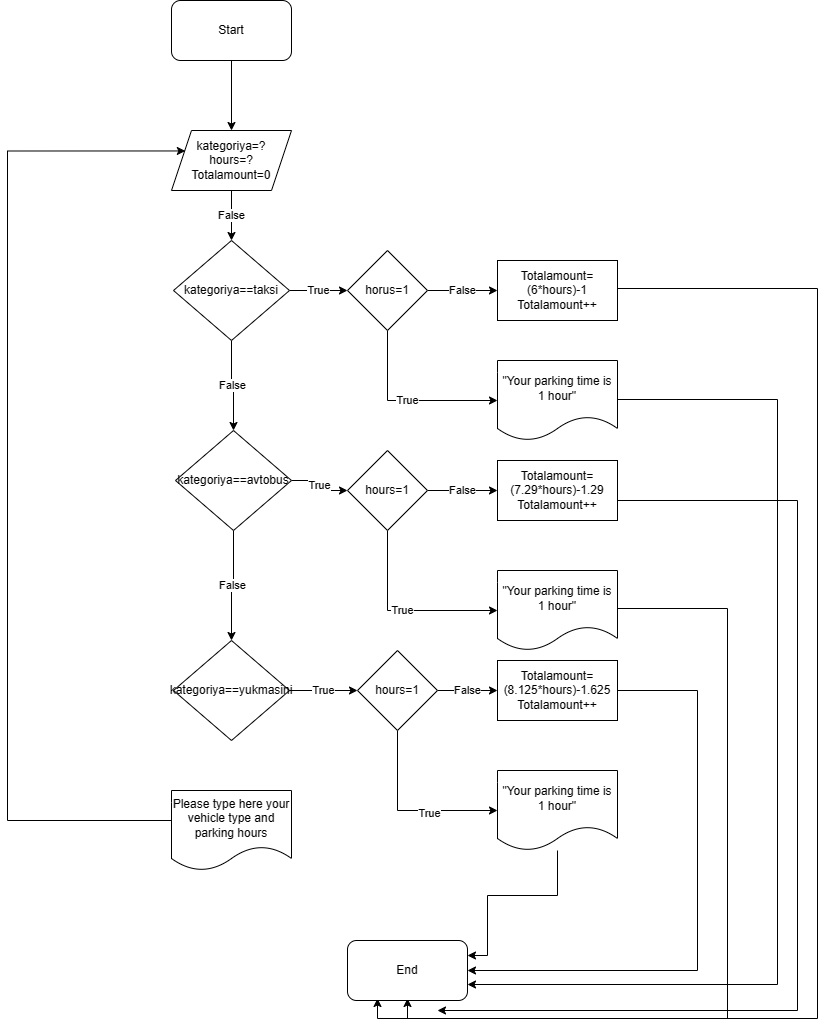

The diagram above was exported from draw.io. Its source (the exported page's mxGraphModel, read from the mxfile embedded in the PNG):
<mxGraphModel dx="1434" dy="788" grid="1" gridSize="10" guides="1" tooltips="1" connect="1" arrows="1" fold="1" page="1" pageScale="1" pageWidth="827" pageHeight="1169" math="0" shadow="0">
  <root>
    <mxCell id="0" />
    <mxCell id="1" parent="0" />
    <mxCell id="vkvy0T9eAEeL6TWpWzKL-3" style="edgeStyle=orthogonalEdgeStyle;rounded=0;orthogonalLoop=1;jettySize=auto;html=1;" edge="1" parent="1" source="vkvy0T9eAEeL6TWpWzKL-1" target="vkvy0T9eAEeL6TWpWzKL-2">
      <mxGeometry relative="1" as="geometry" />
    </mxCell>
    <mxCell id="vkvy0T9eAEeL6TWpWzKL-1" value="Start" style="rounded=1;whiteSpace=wrap;html=1;" vertex="1" parent="1">
      <mxGeometry x="354" width="120" height="60" as="geometry" />
    </mxCell>
    <mxCell id="vkvy0T9eAEeL6TWpWzKL-5" value="False" style="edgeStyle=orthogonalEdgeStyle;rounded=0;orthogonalLoop=1;jettySize=auto;html=1;exitX=0.5;exitY=1;exitDx=0;exitDy=0;entryX=0.5;entryY=0;entryDx=0;entryDy=0;" edge="1" parent="1" source="vkvy0T9eAEeL6TWpWzKL-2" target="vkvy0T9eAEeL6TWpWzKL-4">
      <mxGeometry relative="1" as="geometry" />
    </mxCell>
    <mxCell id="vkvy0T9eAEeL6TWpWzKL-2" value="kategoriya=?&lt;br&gt;hours=?&lt;br&gt;Totalamount=0&lt;br&gt;" style="shape=parallelogram;perimeter=parallelogramPerimeter;whiteSpace=wrap;html=1;fixedSize=1;" vertex="1" parent="1">
      <mxGeometry x="354" y="130" width="120" height="60" as="geometry" />
    </mxCell>
    <mxCell id="vkvy0T9eAEeL6TWpWzKL-8" value="False" style="edgeStyle=orthogonalEdgeStyle;rounded=0;orthogonalLoop=1;jettySize=auto;html=1;entryX=0.5;entryY=0;entryDx=0;entryDy=0;" edge="1" parent="1" source="vkvy0T9eAEeL6TWpWzKL-4" target="vkvy0T9eAEeL6TWpWzKL-6">
      <mxGeometry relative="1" as="geometry" />
    </mxCell>
    <mxCell id="vkvy0T9eAEeL6TWpWzKL-14" value="True" style="edgeStyle=orthogonalEdgeStyle;rounded=0;orthogonalLoop=1;jettySize=auto;html=1;entryX=0;entryY=0.5;entryDx=0;entryDy=0;" edge="1" parent="1" source="vkvy0T9eAEeL6TWpWzKL-4" target="vkvy0T9eAEeL6TWpWzKL-11">
      <mxGeometry relative="1" as="geometry" />
    </mxCell>
    <mxCell id="vkvy0T9eAEeL6TWpWzKL-4" value="kategoriya==taksi" style="rhombus;whiteSpace=wrap;html=1;" vertex="1" parent="1">
      <mxGeometry x="356" y="240" width="116" height="100" as="geometry" />
    </mxCell>
    <mxCell id="vkvy0T9eAEeL6TWpWzKL-9" value="False" style="edgeStyle=orthogonalEdgeStyle;rounded=0;orthogonalLoop=1;jettySize=auto;html=1;entryX=0.5;entryY=0;entryDx=0;entryDy=0;" edge="1" parent="1" source="vkvy0T9eAEeL6TWpWzKL-6" target="vkvy0T9eAEeL6TWpWzKL-7">
      <mxGeometry relative="1" as="geometry" />
    </mxCell>
    <mxCell id="vkvy0T9eAEeL6TWpWzKL-20" value="True" style="edgeStyle=orthogonalEdgeStyle;rounded=0;orthogonalLoop=1;jettySize=auto;html=1;" edge="1" parent="1" source="vkvy0T9eAEeL6TWpWzKL-6" target="vkvy0T9eAEeL6TWpWzKL-17">
      <mxGeometry relative="1" as="geometry" />
    </mxCell>
    <mxCell id="vkvy0T9eAEeL6TWpWzKL-6" value="kategoriya==avtobus" style="rhombus;whiteSpace=wrap;html=1;" vertex="1" parent="1">
      <mxGeometry x="358" y="430" width="116" height="100" as="geometry" />
    </mxCell>
    <mxCell id="vkvy0T9eAEeL6TWpWzKL-26" value="True" style="edgeStyle=orthogonalEdgeStyle;rounded=0;orthogonalLoop=1;jettySize=auto;html=1;entryX=0;entryY=0.5;entryDx=0;entryDy=0;" edge="1" parent="1" source="vkvy0T9eAEeL6TWpWzKL-7" target="vkvy0T9eAEeL6TWpWzKL-23">
      <mxGeometry relative="1" as="geometry" />
    </mxCell>
    <mxCell id="vkvy0T9eAEeL6TWpWzKL-7" value="kategoriya==yukmasini" style="rhombus;whiteSpace=wrap;html=1;" vertex="1" parent="1">
      <mxGeometry x="356" y="640" width="116" height="100" as="geometry" />
    </mxCell>
    <mxCell id="vkvy0T9eAEeL6TWpWzKL-15" value="False" style="edgeStyle=orthogonalEdgeStyle;rounded=0;orthogonalLoop=1;jettySize=auto;html=1;entryX=0;entryY=0.5;entryDx=0;entryDy=0;" edge="1" parent="1" source="vkvy0T9eAEeL6TWpWzKL-11" target="vkvy0T9eAEeL6TWpWzKL-12">
      <mxGeometry relative="1" as="geometry" />
    </mxCell>
    <mxCell id="vkvy0T9eAEeL6TWpWzKL-16" value="True" style="edgeStyle=orthogonalEdgeStyle;rounded=0;orthogonalLoop=1;jettySize=auto;html=1;exitX=0.5;exitY=1;exitDx=0;exitDy=0;entryX=0;entryY=0.5;entryDx=0;entryDy=0;" edge="1" parent="1" source="vkvy0T9eAEeL6TWpWzKL-11" target="vkvy0T9eAEeL6TWpWzKL-13">
      <mxGeometry relative="1" as="geometry" />
    </mxCell>
    <mxCell id="vkvy0T9eAEeL6TWpWzKL-11" value="horus=1" style="rhombus;whiteSpace=wrap;html=1;" vertex="1" parent="1">
      <mxGeometry x="530" y="250" width="80" height="80" as="geometry" />
    </mxCell>
    <mxCell id="vkvy0T9eAEeL6TWpWzKL-36" style="edgeStyle=orthogonalEdgeStyle;rounded=0;orthogonalLoop=1;jettySize=auto;html=1;entryX=0.25;entryY=1;entryDx=0;entryDy=0;" edge="1" parent="1">
      <mxGeometry relative="1" as="geometry">
        <mxPoint x="680" y="288" as="sourcePoint" />
        <mxPoint x="560" y="998" as="targetPoint" />
        <Array as="points">
          <mxPoint x="1000" y="288" />
          <mxPoint x="1000" y="1018" />
          <mxPoint x="560" y="1018" />
        </Array>
      </mxGeometry>
    </mxCell>
    <mxCell id="vkvy0T9eAEeL6TWpWzKL-12" value="Totalamount=(6*hours)-1&lt;br&gt;Totalamount++" style="rounded=0;whiteSpace=wrap;html=1;" vertex="1" parent="1">
      <mxGeometry x="680" y="260" width="120" height="60" as="geometry" />
    </mxCell>
    <mxCell id="vkvy0T9eAEeL6TWpWzKL-37" style="edgeStyle=orthogonalEdgeStyle;rounded=0;orthogonalLoop=1;jettySize=auto;html=1;entryX=1;entryY=0.75;entryDx=0;entryDy=0;" edge="1" parent="1">
      <mxGeometry relative="1" as="geometry">
        <mxPoint x="680" y="399" as="sourcePoint" />
        <mxPoint x="650" y="984" as="targetPoint" />
        <Array as="points">
          <mxPoint x="960" y="399" />
          <mxPoint x="960" y="984" />
        </Array>
      </mxGeometry>
    </mxCell>
    <mxCell id="vkvy0T9eAEeL6TWpWzKL-13" value="&quot;Your parking time is 1 hour&quot;" style="shape=document;whiteSpace=wrap;html=1;boundedLbl=1;" vertex="1" parent="1">
      <mxGeometry x="680" y="360" width="120" height="80" as="geometry" />
    </mxCell>
    <mxCell id="vkvy0T9eAEeL6TWpWzKL-21" value="False" style="edgeStyle=orthogonalEdgeStyle;rounded=0;orthogonalLoop=1;jettySize=auto;html=1;entryX=0;entryY=0.5;entryDx=0;entryDy=0;" edge="1" parent="1" source="vkvy0T9eAEeL6TWpWzKL-17" target="vkvy0T9eAEeL6TWpWzKL-18">
      <mxGeometry relative="1" as="geometry" />
    </mxCell>
    <mxCell id="vkvy0T9eAEeL6TWpWzKL-22" value="True" style="edgeStyle=orthogonalEdgeStyle;rounded=0;orthogonalLoop=1;jettySize=auto;html=1;entryX=0;entryY=0.5;entryDx=0;entryDy=0;" edge="1" parent="1" source="vkvy0T9eAEeL6TWpWzKL-17" target="vkvy0T9eAEeL6TWpWzKL-19">
      <mxGeometry relative="1" as="geometry">
        <Array as="points">
          <mxPoint x="570" y="610" />
        </Array>
      </mxGeometry>
    </mxCell>
    <mxCell id="vkvy0T9eAEeL6TWpWzKL-17" value="hours=1" style="rhombus;whiteSpace=wrap;html=1;" vertex="1" parent="1">
      <mxGeometry x="530" y="450" width="80" height="80" as="geometry" />
    </mxCell>
    <mxCell id="vkvy0T9eAEeL6TWpWzKL-38" style="edgeStyle=orthogonalEdgeStyle;rounded=0;orthogonalLoop=1;jettySize=auto;html=1;entryX=0.75;entryY=1;entryDx=0;entryDy=0;" edge="1" parent="1">
      <mxGeometry relative="1" as="geometry">
        <mxPoint x="680" y="500" as="sourcePoint" />
        <mxPoint x="620" y="1010" as="targetPoint" />
        <Array as="points">
          <mxPoint x="980" y="500" />
          <mxPoint x="980" y="1010" />
        </Array>
      </mxGeometry>
    </mxCell>
    <mxCell id="vkvy0T9eAEeL6TWpWzKL-18" value="Totalamount=(7.29*hours)-1.29&lt;br&gt;Totalamount++" style="rounded=0;whiteSpace=wrap;html=1;" vertex="1" parent="1">
      <mxGeometry x="680" y="460" width="120" height="60" as="geometry" />
    </mxCell>
    <mxCell id="vkvy0T9eAEeL6TWpWzKL-35" style="edgeStyle=orthogonalEdgeStyle;rounded=0;orthogonalLoop=1;jettySize=auto;html=1;entryX=0.5;entryY=1;entryDx=0;entryDy=0;" edge="1" parent="1">
      <mxGeometry relative="1" as="geometry">
        <mxPoint x="800" y="608" as="sourcePoint" />
        <mxPoint x="590" y="998" as="targetPoint" />
        <Array as="points">
          <mxPoint x="910" y="608" />
          <mxPoint x="910" y="1018" />
          <mxPoint x="590" y="1018" />
        </Array>
      </mxGeometry>
    </mxCell>
    <mxCell id="vkvy0T9eAEeL6TWpWzKL-19" value="&quot;Your parking time is 1 hour&quot;" style="shape=document;whiteSpace=wrap;html=1;boundedLbl=1;" vertex="1" parent="1">
      <mxGeometry x="680" y="570" width="120" height="80" as="geometry" />
    </mxCell>
    <mxCell id="vkvy0T9eAEeL6TWpWzKL-27" value="False" style="edgeStyle=orthogonalEdgeStyle;rounded=0;orthogonalLoop=1;jettySize=auto;html=1;entryX=0;entryY=0.5;entryDx=0;entryDy=0;" edge="1" parent="1" source="vkvy0T9eAEeL6TWpWzKL-23" target="vkvy0T9eAEeL6TWpWzKL-24">
      <mxGeometry relative="1" as="geometry" />
    </mxCell>
    <mxCell id="vkvy0T9eAEeL6TWpWzKL-28" style="edgeStyle=orthogonalEdgeStyle;rounded=0;orthogonalLoop=1;jettySize=auto;html=1;entryX=0;entryY=0.5;entryDx=0;entryDy=0;" edge="1" parent="1" source="vkvy0T9eAEeL6TWpWzKL-23" target="vkvy0T9eAEeL6TWpWzKL-25">
      <mxGeometry relative="1" as="geometry">
        <Array as="points">
          <mxPoint x="580" y="810" />
        </Array>
      </mxGeometry>
    </mxCell>
    <mxCell id="vkvy0T9eAEeL6TWpWzKL-29" value="True" style="edgeLabel;html=1;align=center;verticalAlign=middle;resizable=0;points=[];" vertex="1" connectable="0" parent="vkvy0T9eAEeL6TWpWzKL-28">
      <mxGeometry x="0.2333" y="-2" relative="1" as="geometry">
        <mxPoint as="offset" />
      </mxGeometry>
    </mxCell>
    <mxCell id="vkvy0T9eAEeL6TWpWzKL-23" value="hours=1" style="rhombus;whiteSpace=wrap;html=1;" vertex="1" parent="1">
      <mxGeometry x="540" y="650" width="80" height="80" as="geometry" />
    </mxCell>
    <mxCell id="vkvy0T9eAEeL6TWpWzKL-33" style="edgeStyle=orthogonalEdgeStyle;rounded=0;orthogonalLoop=1;jettySize=auto;html=1;entryX=1;entryY=0.5;entryDx=0;entryDy=0;" edge="1" parent="1" source="vkvy0T9eAEeL6TWpWzKL-24" target="vkvy0T9eAEeL6TWpWzKL-32">
      <mxGeometry relative="1" as="geometry">
        <Array as="points">
          <mxPoint x="880" y="690" />
          <mxPoint x="880" y="970" />
        </Array>
      </mxGeometry>
    </mxCell>
    <mxCell id="vkvy0T9eAEeL6TWpWzKL-24" value="Totalamount=(8.125*hours)-1.625&lt;br&gt;Totalamount++" style="rounded=0;whiteSpace=wrap;html=1;" vertex="1" parent="1">
      <mxGeometry x="680" y="660" width="120" height="60" as="geometry" />
    </mxCell>
    <mxCell id="vkvy0T9eAEeL6TWpWzKL-34" style="edgeStyle=orthogonalEdgeStyle;rounded=0;orthogonalLoop=1;jettySize=auto;html=1;entryX=1;entryY=0.25;entryDx=0;entryDy=0;" edge="1" parent="1" source="vkvy0T9eAEeL6TWpWzKL-25" target="vkvy0T9eAEeL6TWpWzKL-32">
      <mxGeometry relative="1" as="geometry">
        <Array as="points">
          <mxPoint x="740" y="895" />
          <mxPoint x="670" y="895" />
          <mxPoint x="670" y="955" />
        </Array>
      </mxGeometry>
    </mxCell>
    <mxCell id="vkvy0T9eAEeL6TWpWzKL-25" value="&quot;Your parking time is 1 hour&quot;" style="shape=document;whiteSpace=wrap;html=1;boundedLbl=1;" vertex="1" parent="1">
      <mxGeometry x="680" y="770" width="120" height="80" as="geometry" />
    </mxCell>
    <mxCell id="vkvy0T9eAEeL6TWpWzKL-31" style="edgeStyle=orthogonalEdgeStyle;rounded=0;orthogonalLoop=1;jettySize=auto;html=1;entryX=0;entryY=0.25;entryDx=0;entryDy=0;" edge="1" parent="1">
      <mxGeometry relative="1" as="geometry">
        <mxPoint x="414" y="792" as="sourcePoint" />
        <mxPoint x="367.8461538461538" y="150.46153846153845" as="targetPoint" />
        <Array as="points">
          <mxPoint x="414" y="820" />
          <mxPoint x="190" y="820" />
          <mxPoint x="190" y="151" />
        </Array>
      </mxGeometry>
    </mxCell>
    <mxCell id="vkvy0T9eAEeL6TWpWzKL-30" value="Please type here your vehicle type and parking hours" style="shape=document;whiteSpace=wrap;html=1;boundedLbl=1;" vertex="1" parent="1">
      <mxGeometry x="354" y="790" width="120" height="80" as="geometry" />
    </mxCell>
    <mxCell id="vkvy0T9eAEeL6TWpWzKL-32" value="End" style="rounded=1;whiteSpace=wrap;html=1;" vertex="1" parent="1">
      <mxGeometry x="530" y="940" width="120" height="60" as="geometry" />
    </mxCell>
  </root>
</mxGraphModel>